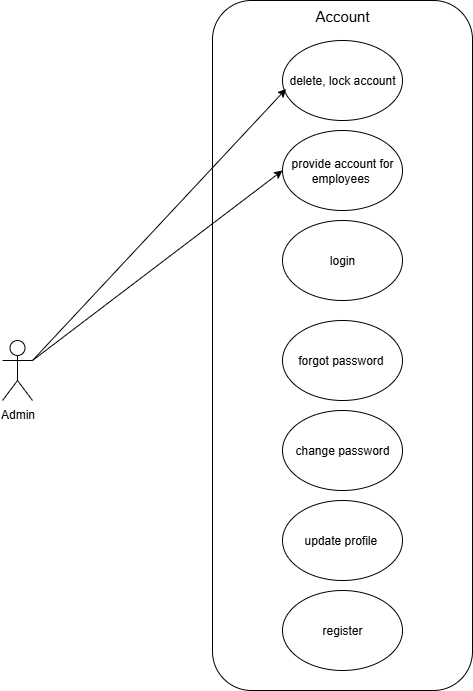

The diagram above was exported from draw.io. Its source (the exported page's mxGraphModel, read from the mxfile embedded in the PNG):
<mxGraphModel dx="1389" dy="748" grid="1" gridSize="10" guides="1" tooltips="1" connect="1" arrows="1" fold="1" page="1" pageScale="1" pageWidth="827" pageHeight="1169" background="#ffffff" math="0" shadow="0">
  <root>
    <mxCell id="0" />
    <mxCell id="1" parent="0" />
    <mxCell id="P65H2x6V-5-suFRIRh_W-1" value="Admin" style="shape=umlActor;verticalLabelPosition=bottom;verticalAlign=top;html=1;outlineConnect=0;" vertex="1" parent="1">
      <mxGeometry x="100" y="360" width="30" height="60" as="geometry" />
    </mxCell>
    <mxCell id="P65H2x6V-5-suFRIRh_W-2" value="" style="rounded=1;whiteSpace=wrap;html=1;" vertex="1" parent="1">
      <mxGeometry x="310" y="20" width="260" height="690" as="geometry" />
    </mxCell>
    <mxCell id="P65H2x6V-5-suFRIRh_W-5" value="Account" style="text;html=1;align=center;verticalAlign=middle;whiteSpace=wrap;rounded=0;fontSize=15;" vertex="1" parent="1">
      <mxGeometry x="410" y="20" width="60" height="30" as="geometry" />
    </mxCell>
    <mxCell id="P65H2x6V-5-suFRIRh_W-6" value="delete, lock account" style="ellipse;whiteSpace=wrap;html=1;" vertex="1" parent="1">
      <mxGeometry x="380" y="60" width="120" height="80" as="geometry" />
    </mxCell>
    <mxCell id="P65H2x6V-5-suFRIRh_W-9" value="register" style="ellipse;whiteSpace=wrap;html=1;" vertex="1" parent="1">
      <mxGeometry x="380" y="610" width="120" height="80" as="geometry" />
    </mxCell>
    <mxCell id="P65H2x6V-5-suFRIRh_W-10" value="login" style="ellipse;whiteSpace=wrap;html=1;" vertex="1" parent="1">
      <mxGeometry x="380" y="240" width="120" height="80" as="geometry" />
    </mxCell>
    <mxCell id="P65H2x6V-5-suFRIRh_W-12" value="forgot password&amp;nbsp;" style="ellipse;whiteSpace=wrap;html=1;" vertex="1" parent="1">
      <mxGeometry x="380" y="340" width="120" height="80" as="geometry" />
    </mxCell>
    <mxCell id="P65H2x6V-5-suFRIRh_W-13" value="change password" style="ellipse;whiteSpace=wrap;html=1;" vertex="1" parent="1">
      <mxGeometry x="380" y="430" width="120" height="80" as="geometry" />
    </mxCell>
    <mxCell id="P65H2x6V-5-suFRIRh_W-14" value="update profile&amp;nbsp;" style="ellipse;whiteSpace=wrap;html=1;" vertex="1" parent="1">
      <mxGeometry x="380" y="520" width="120" height="80" as="geometry" />
    </mxCell>
    <mxCell id="P65H2x6V-5-suFRIRh_W-16" value="" style="endArrow=classic;html=1;rounded=0;exitX=1;exitY=0.3333333333333333;exitDx=0;exitDy=0;exitPerimeter=0;entryX=0.03;entryY=0.605;entryDx=0;entryDy=0;entryPerimeter=0;" edge="1" parent="1" source="P65H2x6V-5-suFRIRh_W-1" target="P65H2x6V-5-suFRIRh_W-6">
      <mxGeometry width="50" height="50" relative="1" as="geometry">
        <mxPoint x="180" y="230" as="sourcePoint" />
        <mxPoint x="440" y="250" as="targetPoint" />
      </mxGeometry>
    </mxCell>
    <mxCell id="P65H2x6V-5-suFRIRh_W-17" value="provide account for employees&amp;nbsp;" style="ellipse;whiteSpace=wrap;html=1;" vertex="1" parent="1">
      <mxGeometry x="380" y="150" width="120" height="80" as="geometry" />
    </mxCell>
    <mxCell id="P65H2x6V-5-suFRIRh_W-18" value="" style="endArrow=classic;html=1;rounded=0;entryX=0;entryY=0.5;entryDx=0;entryDy=0;exitX=1;exitY=0.3333333333333333;exitDx=0;exitDy=0;exitPerimeter=0;" edge="1" parent="1" source="P65H2x6V-5-suFRIRh_W-1" target="P65H2x6V-5-suFRIRh_W-17">
      <mxGeometry width="50" height="50" relative="1" as="geometry">
        <mxPoint x="200" y="280" as="sourcePoint" />
        <mxPoint x="250" y="230" as="targetPoint" />
      </mxGeometry>
    </mxCell>
  </root>
</mxGraphModel>